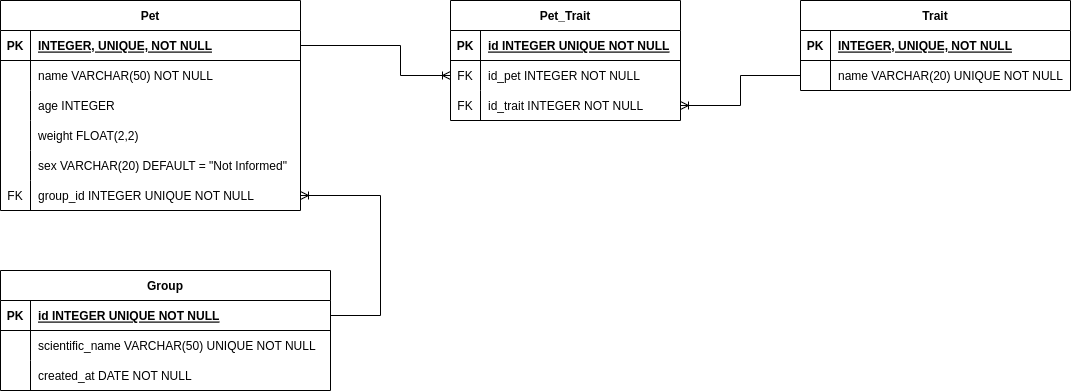

The diagram above was exported from draw.io. Its source (the exported page's mxGraphModel, read from the mxfile embedded in the PNG):
<mxGraphModel dx="1634" dy="573" grid="1" gridSize="10" guides="1" tooltips="1" connect="1" arrows="1" fold="1" page="1" pageScale="1" pageWidth="1169" pageHeight="827" math="0" shadow="0">
  <root>
    <mxCell id="0" />
    <mxCell id="1" parent="0" />
    <mxCell id="ayuIX9SrisQfs_SymuH--39" value="" style="shape=tableRow;horizontal=0;startSize=0;swimlaneHead=0;swimlaneBody=0;top=0;left=0;bottom=0;right=0;collapsible=0;dropTarget=0;fillColor=none;points=[[0,0.5],[1,0.5]];portConstraint=eastwest;" vertex="1" parent="1">
      <mxGeometry x="70" y="200" width="180" height="30" as="geometry" />
    </mxCell>
    <mxCell id="ayuIX9SrisQfs_SymuH--102" value="Group" style="shape=table;startSize=30;container=1;collapsible=1;childLayout=tableLayout;fixedRows=1;rowLines=0;fontStyle=1;align=center;resizeLast=1;rounded=0;shadow=0;sketch=0;strokeColor=default;strokeWidth=1;fillColor=none;" vertex="1" parent="1">
      <mxGeometry x="40" y="310" width="330" height="120" as="geometry" />
    </mxCell>
    <mxCell id="ayuIX9SrisQfs_SymuH--103" value="" style="shape=tableRow;horizontal=0;startSize=0;swimlaneHead=0;swimlaneBody=0;fillColor=none;collapsible=0;dropTarget=0;points=[[0,0.5],[1,0.5]];portConstraint=eastwest;top=0;left=0;right=0;bottom=1;rounded=0;shadow=0;sketch=0;strokeColor=default;strokeWidth=1;" vertex="1" parent="ayuIX9SrisQfs_SymuH--102">
      <mxGeometry y="30" width="330" height="30" as="geometry" />
    </mxCell>
    <mxCell id="ayuIX9SrisQfs_SymuH--104" value="PK" style="shape=partialRectangle;connectable=0;fillColor=none;top=0;left=0;bottom=0;right=0;fontStyle=1;overflow=hidden;rounded=0;shadow=0;sketch=0;strokeColor=default;strokeWidth=1;" vertex="1" parent="ayuIX9SrisQfs_SymuH--103">
      <mxGeometry width="30" height="30" as="geometry">
        <mxRectangle width="30" height="30" as="alternateBounds" />
      </mxGeometry>
    </mxCell>
    <mxCell id="ayuIX9SrisQfs_SymuH--105" value="id INTEGER UNIQUE NOT NULL" style="shape=partialRectangle;connectable=0;fillColor=none;top=0;left=0;bottom=0;right=0;align=left;spacingLeft=6;fontStyle=5;overflow=hidden;rounded=0;shadow=0;sketch=0;strokeColor=default;strokeWidth=1;" vertex="1" parent="ayuIX9SrisQfs_SymuH--103">
      <mxGeometry x="30" width="300" height="30" as="geometry">
        <mxRectangle width="300" height="30" as="alternateBounds" />
      </mxGeometry>
    </mxCell>
    <mxCell id="ayuIX9SrisQfs_SymuH--106" value="" style="shape=tableRow;horizontal=0;startSize=0;swimlaneHead=0;swimlaneBody=0;fillColor=none;collapsible=0;dropTarget=0;points=[[0,0.5],[1,0.5]];portConstraint=eastwest;top=0;left=0;right=0;bottom=0;rounded=0;shadow=0;sketch=0;strokeColor=default;strokeWidth=1;" vertex="1" parent="ayuIX9SrisQfs_SymuH--102">
      <mxGeometry y="60" width="330" height="30" as="geometry" />
    </mxCell>
    <mxCell id="ayuIX9SrisQfs_SymuH--107" value="" style="shape=partialRectangle;connectable=0;fillColor=none;top=0;left=0;bottom=0;right=0;editable=1;overflow=hidden;rounded=0;shadow=0;sketch=0;strokeColor=default;strokeWidth=1;" vertex="1" parent="ayuIX9SrisQfs_SymuH--106">
      <mxGeometry width="30" height="30" as="geometry">
        <mxRectangle width="30" height="30" as="alternateBounds" />
      </mxGeometry>
    </mxCell>
    <mxCell id="ayuIX9SrisQfs_SymuH--108" value="scientific_name VARCHAR(50) UNIQUE NOT NULL" style="shape=partialRectangle;connectable=0;fillColor=none;top=0;left=0;bottom=0;right=0;align=left;spacingLeft=6;overflow=hidden;rounded=0;shadow=0;sketch=0;strokeColor=default;strokeWidth=1;" vertex="1" parent="ayuIX9SrisQfs_SymuH--106">
      <mxGeometry x="30" width="300" height="30" as="geometry">
        <mxRectangle width="300" height="30" as="alternateBounds" />
      </mxGeometry>
    </mxCell>
    <mxCell id="ayuIX9SrisQfs_SymuH--109" value="" style="shape=tableRow;horizontal=0;startSize=0;swimlaneHead=0;swimlaneBody=0;fillColor=none;collapsible=0;dropTarget=0;points=[[0,0.5],[1,0.5]];portConstraint=eastwest;top=0;left=0;right=0;bottom=0;rounded=0;shadow=0;sketch=0;strokeColor=default;strokeWidth=1;" vertex="1" parent="ayuIX9SrisQfs_SymuH--102">
      <mxGeometry y="90" width="330" height="30" as="geometry" />
    </mxCell>
    <mxCell id="ayuIX9SrisQfs_SymuH--110" value="" style="shape=partialRectangle;connectable=0;fillColor=none;top=0;left=0;bottom=0;right=0;editable=1;overflow=hidden;rounded=0;shadow=0;sketch=0;strokeColor=default;strokeWidth=1;" vertex="1" parent="ayuIX9SrisQfs_SymuH--109">
      <mxGeometry width="30" height="30" as="geometry">
        <mxRectangle width="30" height="30" as="alternateBounds" />
      </mxGeometry>
    </mxCell>
    <mxCell id="ayuIX9SrisQfs_SymuH--111" value="created_at DATE NOT NULL" style="shape=partialRectangle;connectable=0;fillColor=none;top=0;left=0;bottom=0;right=0;align=left;spacingLeft=6;overflow=hidden;rounded=0;shadow=0;sketch=0;strokeColor=default;strokeWidth=1;" vertex="1" parent="ayuIX9SrisQfs_SymuH--109">
      <mxGeometry x="30" width="300" height="30" as="geometry">
        <mxRectangle width="300" height="30" as="alternateBounds" />
      </mxGeometry>
    </mxCell>
    <mxCell id="ayuIX9SrisQfs_SymuH--115" value="Pet" style="shape=table;startSize=30;container=1;collapsible=1;childLayout=tableLayout;fixedRows=1;rowLines=0;fontStyle=1;align=center;resizeLast=1;rounded=0;shadow=0;sketch=0;strokeColor=default;strokeWidth=1;fillColor=none;" vertex="1" parent="1">
      <mxGeometry x="40" y="40" width="300" height="210" as="geometry" />
    </mxCell>
    <mxCell id="ayuIX9SrisQfs_SymuH--116" value="" style="shape=tableRow;horizontal=0;startSize=0;swimlaneHead=0;swimlaneBody=0;fillColor=none;collapsible=0;dropTarget=0;points=[[0,0.5],[1,0.5]];portConstraint=eastwest;top=0;left=0;right=0;bottom=1;rounded=0;shadow=0;sketch=0;strokeColor=default;strokeWidth=1;" vertex="1" parent="ayuIX9SrisQfs_SymuH--115">
      <mxGeometry y="30" width="300" height="30" as="geometry" />
    </mxCell>
    <mxCell id="ayuIX9SrisQfs_SymuH--117" value="PK" style="shape=partialRectangle;connectable=0;fillColor=none;top=0;left=0;bottom=0;right=0;fontStyle=1;overflow=hidden;rounded=0;shadow=0;sketch=0;strokeColor=default;strokeWidth=1;" vertex="1" parent="ayuIX9SrisQfs_SymuH--116">
      <mxGeometry width="30" height="30" as="geometry">
        <mxRectangle width="30" height="30" as="alternateBounds" />
      </mxGeometry>
    </mxCell>
    <mxCell id="ayuIX9SrisQfs_SymuH--118" value="INTEGER, UNIQUE, NOT NULL" style="shape=partialRectangle;connectable=0;fillColor=none;top=0;left=0;bottom=0;right=0;align=left;spacingLeft=6;fontStyle=5;overflow=hidden;rounded=0;shadow=0;sketch=0;strokeColor=default;strokeWidth=1;" vertex="1" parent="ayuIX9SrisQfs_SymuH--116">
      <mxGeometry x="30" width="270" height="30" as="geometry">
        <mxRectangle width="270" height="30" as="alternateBounds" />
      </mxGeometry>
    </mxCell>
    <mxCell id="ayuIX9SrisQfs_SymuH--119" value="" style="shape=tableRow;horizontal=0;startSize=0;swimlaneHead=0;swimlaneBody=0;fillColor=none;collapsible=0;dropTarget=0;points=[[0,0.5],[1,0.5]];portConstraint=eastwest;top=0;left=0;right=0;bottom=0;rounded=0;shadow=0;sketch=0;strokeColor=default;strokeWidth=1;" vertex="1" parent="ayuIX9SrisQfs_SymuH--115">
      <mxGeometry y="60" width="300" height="30" as="geometry" />
    </mxCell>
    <mxCell id="ayuIX9SrisQfs_SymuH--120" value="" style="shape=partialRectangle;connectable=0;fillColor=none;top=0;left=0;bottom=0;right=0;editable=1;overflow=hidden;rounded=0;shadow=0;sketch=0;strokeColor=default;strokeWidth=1;" vertex="1" parent="ayuIX9SrisQfs_SymuH--119">
      <mxGeometry width="30" height="30" as="geometry">
        <mxRectangle width="30" height="30" as="alternateBounds" />
      </mxGeometry>
    </mxCell>
    <mxCell id="ayuIX9SrisQfs_SymuH--121" value="name VARCHAR(50) NOT NULL" style="shape=partialRectangle;connectable=0;fillColor=none;top=0;left=0;bottom=0;right=0;align=left;spacingLeft=6;overflow=hidden;rounded=0;shadow=0;sketch=0;strokeColor=default;strokeWidth=1;" vertex="1" parent="ayuIX9SrisQfs_SymuH--119">
      <mxGeometry x="30" width="270" height="30" as="geometry">
        <mxRectangle width="270" height="30" as="alternateBounds" />
      </mxGeometry>
    </mxCell>
    <mxCell id="ayuIX9SrisQfs_SymuH--122" value="" style="shape=tableRow;horizontal=0;startSize=0;swimlaneHead=0;swimlaneBody=0;fillColor=none;collapsible=0;dropTarget=0;points=[[0,0.5],[1,0.5]];portConstraint=eastwest;top=0;left=0;right=0;bottom=0;rounded=0;shadow=0;sketch=0;strokeColor=default;strokeWidth=1;" vertex="1" parent="ayuIX9SrisQfs_SymuH--115">
      <mxGeometry y="90" width="300" height="30" as="geometry" />
    </mxCell>
    <mxCell id="ayuIX9SrisQfs_SymuH--123" value="" style="shape=partialRectangle;connectable=0;fillColor=none;top=0;left=0;bottom=0;right=0;editable=1;overflow=hidden;rounded=0;shadow=0;sketch=0;strokeColor=default;strokeWidth=1;" vertex="1" parent="ayuIX9SrisQfs_SymuH--122">
      <mxGeometry width="30" height="30" as="geometry">
        <mxRectangle width="30" height="30" as="alternateBounds" />
      </mxGeometry>
    </mxCell>
    <mxCell id="ayuIX9SrisQfs_SymuH--124" value="age INTEGER" style="shape=partialRectangle;connectable=0;fillColor=none;top=0;left=0;bottom=0;right=0;align=left;spacingLeft=6;overflow=hidden;rounded=0;shadow=0;sketch=0;strokeColor=default;strokeWidth=1;" vertex="1" parent="ayuIX9SrisQfs_SymuH--122">
      <mxGeometry x="30" width="270" height="30" as="geometry">
        <mxRectangle width="270" height="30" as="alternateBounds" />
      </mxGeometry>
    </mxCell>
    <mxCell id="ayuIX9SrisQfs_SymuH--125" value="" style="shape=tableRow;horizontal=0;startSize=0;swimlaneHead=0;swimlaneBody=0;fillColor=none;collapsible=0;dropTarget=0;points=[[0,0.5],[1,0.5]];portConstraint=eastwest;top=0;left=0;right=0;bottom=0;rounded=0;shadow=0;sketch=0;strokeColor=default;strokeWidth=1;" vertex="1" parent="ayuIX9SrisQfs_SymuH--115">
      <mxGeometry y="120" width="300" height="30" as="geometry" />
    </mxCell>
    <mxCell id="ayuIX9SrisQfs_SymuH--126" value="" style="shape=partialRectangle;connectable=0;fillColor=none;top=0;left=0;bottom=0;right=0;editable=1;overflow=hidden;rounded=0;shadow=0;sketch=0;strokeColor=default;strokeWidth=1;" vertex="1" parent="ayuIX9SrisQfs_SymuH--125">
      <mxGeometry width="30" height="30" as="geometry">
        <mxRectangle width="30" height="30" as="alternateBounds" />
      </mxGeometry>
    </mxCell>
    <mxCell id="ayuIX9SrisQfs_SymuH--127" value="weight FLOAT(2,2)" style="shape=partialRectangle;connectable=0;fillColor=none;top=0;left=0;bottom=0;right=0;align=left;spacingLeft=6;overflow=hidden;rounded=0;shadow=0;sketch=0;strokeColor=default;strokeWidth=1;" vertex="1" parent="ayuIX9SrisQfs_SymuH--125">
      <mxGeometry x="30" width="270" height="30" as="geometry">
        <mxRectangle width="270" height="30" as="alternateBounds" />
      </mxGeometry>
    </mxCell>
    <mxCell id="ayuIX9SrisQfs_SymuH--128" value="" style="shape=tableRow;horizontal=0;startSize=0;swimlaneHead=0;swimlaneBody=0;fillColor=none;collapsible=0;dropTarget=0;points=[[0,0.5],[1,0.5]];portConstraint=eastwest;top=0;left=0;right=0;bottom=0;rounded=0;shadow=0;sketch=0;strokeColor=default;strokeWidth=1;" vertex="1" parent="ayuIX9SrisQfs_SymuH--115">
      <mxGeometry y="150" width="300" height="30" as="geometry" />
    </mxCell>
    <mxCell id="ayuIX9SrisQfs_SymuH--129" value="" style="shape=partialRectangle;connectable=0;fillColor=none;top=0;left=0;bottom=0;right=0;editable=1;overflow=hidden;rounded=0;shadow=0;sketch=0;strokeColor=default;strokeWidth=1;" vertex="1" parent="ayuIX9SrisQfs_SymuH--128">
      <mxGeometry width="30" height="30" as="geometry">
        <mxRectangle width="30" height="30" as="alternateBounds" />
      </mxGeometry>
    </mxCell>
    <mxCell id="ayuIX9SrisQfs_SymuH--130" value="sex VARCHAR(20) DEFAULT = &quot;Not Informed&quot; " style="shape=partialRectangle;connectable=0;fillColor=none;top=0;left=0;bottom=0;right=0;align=left;spacingLeft=6;overflow=hidden;rounded=0;shadow=0;sketch=0;strokeColor=default;strokeWidth=1;" vertex="1" parent="ayuIX9SrisQfs_SymuH--128">
      <mxGeometry x="30" width="270" height="30" as="geometry">
        <mxRectangle width="270" height="30" as="alternateBounds" />
      </mxGeometry>
    </mxCell>
    <mxCell id="ayuIX9SrisQfs_SymuH--131" value="" style="shape=tableRow;horizontal=0;startSize=0;swimlaneHead=0;swimlaneBody=0;fillColor=none;collapsible=0;dropTarget=0;points=[[0,0.5],[1,0.5]];portConstraint=eastwest;top=0;left=0;right=0;bottom=0;rounded=0;shadow=0;sketch=0;strokeColor=default;strokeWidth=1;" vertex="1" parent="ayuIX9SrisQfs_SymuH--115">
      <mxGeometry y="180" width="300" height="30" as="geometry" />
    </mxCell>
    <mxCell id="ayuIX9SrisQfs_SymuH--132" value="FK" style="shape=partialRectangle;connectable=0;fillColor=none;top=0;left=0;bottom=0;right=0;editable=1;overflow=hidden;rounded=0;shadow=0;sketch=0;strokeColor=default;strokeWidth=1;" vertex="1" parent="ayuIX9SrisQfs_SymuH--131">
      <mxGeometry width="30" height="30" as="geometry">
        <mxRectangle width="30" height="30" as="alternateBounds" />
      </mxGeometry>
    </mxCell>
    <mxCell id="ayuIX9SrisQfs_SymuH--133" value="group_id INTEGER UNIQUE NOT NULL" style="shape=partialRectangle;connectable=0;fillColor=none;top=0;left=0;bottom=0;right=0;align=left;spacingLeft=6;overflow=hidden;rounded=0;shadow=0;sketch=0;strokeColor=default;strokeWidth=1;" vertex="1" parent="ayuIX9SrisQfs_SymuH--131">
      <mxGeometry x="30" width="270" height="30" as="geometry">
        <mxRectangle width="270" height="30" as="alternateBounds" />
      </mxGeometry>
    </mxCell>
    <mxCell id="ayuIX9SrisQfs_SymuH--134" value="Pet_Trait" style="shape=table;startSize=30;container=1;collapsible=1;childLayout=tableLayout;fixedRows=1;rowLines=0;fontStyle=1;align=center;resizeLast=1;rounded=0;shadow=0;sketch=0;strokeColor=default;strokeWidth=1;fillColor=none;" vertex="1" parent="1">
      <mxGeometry x="490" y="40" width="230" height="120" as="geometry" />
    </mxCell>
    <mxCell id="ayuIX9SrisQfs_SymuH--135" value="" style="shape=tableRow;horizontal=0;startSize=0;swimlaneHead=0;swimlaneBody=0;fillColor=none;collapsible=0;dropTarget=0;points=[[0,0.5],[1,0.5]];portConstraint=eastwest;top=0;left=0;right=0;bottom=1;rounded=0;shadow=0;sketch=0;strokeColor=default;strokeWidth=1;" vertex="1" parent="ayuIX9SrisQfs_SymuH--134">
      <mxGeometry y="30" width="230" height="30" as="geometry" />
    </mxCell>
    <mxCell id="ayuIX9SrisQfs_SymuH--136" value="PK" style="shape=partialRectangle;connectable=0;fillColor=none;top=0;left=0;bottom=0;right=0;fontStyle=1;overflow=hidden;rounded=0;shadow=0;sketch=0;strokeColor=default;strokeWidth=1;" vertex="1" parent="ayuIX9SrisQfs_SymuH--135">
      <mxGeometry width="30" height="30" as="geometry">
        <mxRectangle width="30" height="30" as="alternateBounds" />
      </mxGeometry>
    </mxCell>
    <mxCell id="ayuIX9SrisQfs_SymuH--137" value="id INTEGER UNIQUE NOT NULL" style="shape=partialRectangle;connectable=0;fillColor=none;top=0;left=0;bottom=0;right=0;align=left;spacingLeft=6;fontStyle=5;overflow=hidden;rounded=0;shadow=0;sketch=0;strokeColor=default;strokeWidth=1;" vertex="1" parent="ayuIX9SrisQfs_SymuH--135">
      <mxGeometry x="30" width="200" height="30" as="geometry">
        <mxRectangle width="200" height="30" as="alternateBounds" />
      </mxGeometry>
    </mxCell>
    <mxCell id="ayuIX9SrisQfs_SymuH--138" value="" style="shape=tableRow;horizontal=0;startSize=0;swimlaneHead=0;swimlaneBody=0;fillColor=none;collapsible=0;dropTarget=0;points=[[0,0.5],[1,0.5]];portConstraint=eastwest;top=0;left=0;right=0;bottom=0;rounded=0;shadow=0;sketch=0;strokeColor=default;strokeWidth=1;" vertex="1" parent="ayuIX9SrisQfs_SymuH--134">
      <mxGeometry y="60" width="230" height="30" as="geometry" />
    </mxCell>
    <mxCell id="ayuIX9SrisQfs_SymuH--139" value="FK" style="shape=partialRectangle;connectable=0;fillColor=none;top=0;left=0;bottom=0;right=0;editable=1;overflow=hidden;rounded=0;shadow=0;sketch=0;strokeColor=default;strokeWidth=1;" vertex="1" parent="ayuIX9SrisQfs_SymuH--138">
      <mxGeometry width="30" height="30" as="geometry">
        <mxRectangle width="30" height="30" as="alternateBounds" />
      </mxGeometry>
    </mxCell>
    <mxCell id="ayuIX9SrisQfs_SymuH--140" value="id_pet INTEGER NOT NULL" style="shape=partialRectangle;connectable=0;fillColor=none;top=0;left=0;bottom=0;right=0;align=left;spacingLeft=6;overflow=hidden;rounded=0;shadow=0;sketch=0;strokeColor=default;strokeWidth=1;" vertex="1" parent="ayuIX9SrisQfs_SymuH--138">
      <mxGeometry x="30" width="200" height="30" as="geometry">
        <mxRectangle width="200" height="30" as="alternateBounds" />
      </mxGeometry>
    </mxCell>
    <mxCell id="ayuIX9SrisQfs_SymuH--141" value="" style="shape=tableRow;horizontal=0;startSize=0;swimlaneHead=0;swimlaneBody=0;fillColor=none;collapsible=0;dropTarget=0;points=[[0,0.5],[1,0.5]];portConstraint=eastwest;top=0;left=0;right=0;bottom=0;rounded=0;shadow=0;sketch=0;strokeColor=default;strokeWidth=1;" vertex="1" parent="ayuIX9SrisQfs_SymuH--134">
      <mxGeometry y="90" width="230" height="30" as="geometry" />
    </mxCell>
    <mxCell id="ayuIX9SrisQfs_SymuH--142" value="FK" style="shape=partialRectangle;connectable=0;fillColor=none;top=0;left=0;bottom=0;right=0;editable=1;overflow=hidden;rounded=0;shadow=0;sketch=0;strokeColor=default;strokeWidth=1;" vertex="1" parent="ayuIX9SrisQfs_SymuH--141">
      <mxGeometry width="30" height="30" as="geometry">
        <mxRectangle width="30" height="30" as="alternateBounds" />
      </mxGeometry>
    </mxCell>
    <mxCell id="ayuIX9SrisQfs_SymuH--143" value="id_trait INTEGER NOT NULL" style="shape=partialRectangle;connectable=0;fillColor=none;top=0;left=0;bottom=0;right=0;align=left;spacingLeft=6;overflow=hidden;rounded=0;shadow=0;sketch=0;strokeColor=default;strokeWidth=1;" vertex="1" parent="ayuIX9SrisQfs_SymuH--141">
      <mxGeometry x="30" width="200" height="30" as="geometry">
        <mxRectangle width="200" height="30" as="alternateBounds" />
      </mxGeometry>
    </mxCell>
    <mxCell id="ayuIX9SrisQfs_SymuH--147" value="Trait" style="shape=table;startSize=30;container=1;collapsible=1;childLayout=tableLayout;fixedRows=1;rowLines=0;fontStyle=1;align=center;resizeLast=1;rounded=0;shadow=0;sketch=0;strokeColor=default;strokeWidth=1;fillColor=none;" vertex="1" parent="1">
      <mxGeometry x="840" y="40" width="270" height="90" as="geometry" />
    </mxCell>
    <mxCell id="ayuIX9SrisQfs_SymuH--148" value="" style="shape=tableRow;horizontal=0;startSize=0;swimlaneHead=0;swimlaneBody=0;fillColor=none;collapsible=0;dropTarget=0;points=[[0,0.5],[1,0.5]];portConstraint=eastwest;top=0;left=0;right=0;bottom=1;rounded=0;shadow=0;sketch=0;strokeColor=default;strokeWidth=1;" vertex="1" parent="ayuIX9SrisQfs_SymuH--147">
      <mxGeometry y="30" width="270" height="30" as="geometry" />
    </mxCell>
    <mxCell id="ayuIX9SrisQfs_SymuH--149" value="PK" style="shape=partialRectangle;connectable=0;fillColor=none;top=0;left=0;bottom=0;right=0;fontStyle=1;overflow=hidden;rounded=0;shadow=0;sketch=0;strokeColor=default;strokeWidth=1;" vertex="1" parent="ayuIX9SrisQfs_SymuH--148">
      <mxGeometry width="30" height="30" as="geometry">
        <mxRectangle width="30" height="30" as="alternateBounds" />
      </mxGeometry>
    </mxCell>
    <mxCell id="ayuIX9SrisQfs_SymuH--150" value="INTEGER, UNIQUE, NOT NULL" style="shape=partialRectangle;connectable=0;fillColor=none;top=0;left=0;bottom=0;right=0;align=left;spacingLeft=6;fontStyle=5;overflow=hidden;rounded=0;shadow=0;sketch=0;strokeColor=default;strokeWidth=1;" vertex="1" parent="ayuIX9SrisQfs_SymuH--148">
      <mxGeometry x="30" width="240" height="30" as="geometry">
        <mxRectangle width="240" height="30" as="alternateBounds" />
      </mxGeometry>
    </mxCell>
    <mxCell id="ayuIX9SrisQfs_SymuH--151" value="" style="shape=tableRow;horizontal=0;startSize=0;swimlaneHead=0;swimlaneBody=0;fillColor=none;collapsible=0;dropTarget=0;points=[[0,0.5],[1,0.5]];portConstraint=eastwest;top=0;left=0;right=0;bottom=0;rounded=0;shadow=0;sketch=0;strokeColor=default;strokeWidth=1;" vertex="1" parent="ayuIX9SrisQfs_SymuH--147">
      <mxGeometry y="60" width="270" height="30" as="geometry" />
    </mxCell>
    <mxCell id="ayuIX9SrisQfs_SymuH--152" value="" style="shape=partialRectangle;connectable=0;fillColor=none;top=0;left=0;bottom=0;right=0;editable=1;overflow=hidden;rounded=0;shadow=0;sketch=0;strokeColor=default;strokeWidth=1;" vertex="1" parent="ayuIX9SrisQfs_SymuH--151">
      <mxGeometry width="30" height="30" as="geometry">
        <mxRectangle width="30" height="30" as="alternateBounds" />
      </mxGeometry>
    </mxCell>
    <mxCell id="ayuIX9SrisQfs_SymuH--153" value="name VARCHAR(20) UNIQUE NOT NULL" style="shape=partialRectangle;connectable=0;fillColor=none;top=0;left=0;bottom=0;right=0;align=left;spacingLeft=6;overflow=hidden;rounded=0;shadow=0;sketch=0;strokeColor=default;strokeWidth=1;" vertex="1" parent="ayuIX9SrisQfs_SymuH--151">
      <mxGeometry x="30" width="240" height="30" as="geometry">
        <mxRectangle width="240" height="30" as="alternateBounds" />
      </mxGeometry>
    </mxCell>
    <mxCell id="ayuIX9SrisQfs_SymuH--160" value="" style="edgeStyle=elbowEdgeStyle;fontSize=12;html=1;endArrow=ERoneToMany;rounded=0;exitX=1;exitY=0.5;exitDx=0;exitDy=0;entryX=1;entryY=0.5;entryDx=0;entryDy=0;" edge="1" parent="1" source="ayuIX9SrisQfs_SymuH--103" target="ayuIX9SrisQfs_SymuH--131">
      <mxGeometry width="100" height="100" relative="1" as="geometry">
        <mxPoint x="360" y="230" as="sourcePoint" />
        <mxPoint x="390" y="170" as="targetPoint" />
        <Array as="points">
          <mxPoint x="420" y="310" />
        </Array>
      </mxGeometry>
    </mxCell>
    <mxCell id="ayuIX9SrisQfs_SymuH--180" value="" style="edgeStyle=elbowEdgeStyle;fontSize=12;html=1;endArrow=ERoneToMany;rounded=0;exitX=1;exitY=0.5;exitDx=0;exitDy=0;entryX=0;entryY=0.5;entryDx=0;entryDy=0;" edge="1" parent="1" source="ayuIX9SrisQfs_SymuH--116" target="ayuIX9SrisQfs_SymuH--138">
      <mxGeometry width="100" height="100" relative="1" as="geometry">
        <mxPoint x="390" y="170" as="sourcePoint" />
        <mxPoint x="360" y="49.999999999999886" as="targetPoint" />
        <Array as="points">
          <mxPoint x="440" y="125" />
        </Array>
      </mxGeometry>
    </mxCell>
    <mxCell id="ayuIX9SrisQfs_SymuH--181" value="" style="edgeStyle=elbowEdgeStyle;fontSize=12;html=1;endArrow=ERoneToMany;rounded=0;exitX=0;exitY=0.5;exitDx=0;exitDy=0;entryX=1;entryY=0.5;entryDx=0;entryDy=0;" edge="1" parent="1" source="ayuIX9SrisQfs_SymuH--151" target="ayuIX9SrisQfs_SymuH--141">
      <mxGeometry width="100" height="100" relative="1" as="geometry">
        <mxPoint x="740" y="160" as="sourcePoint" />
        <mxPoint x="890" y="190" as="targetPoint" />
        <Array as="points">
          <mxPoint x="780" y="140" />
        </Array>
      </mxGeometry>
    </mxCell>
  </root>
</mxGraphModel>